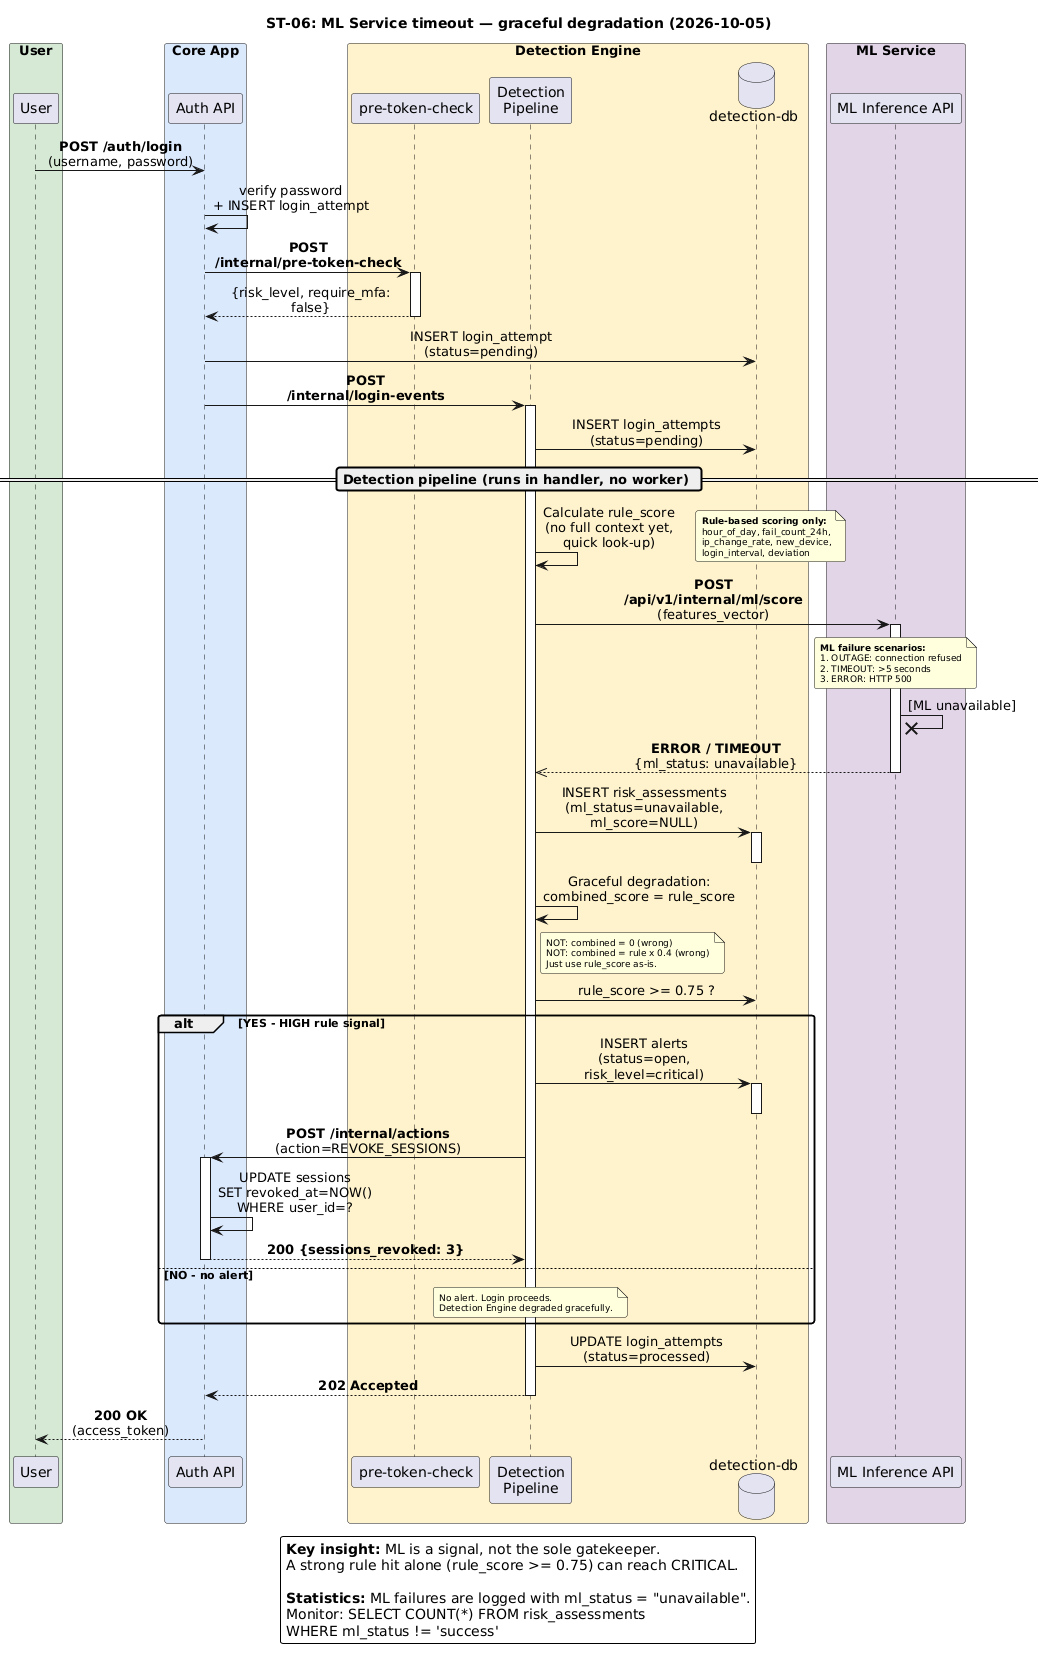

The diagram above was rendered by PlantUML. Its source (embedded in the PNG):
@startuml
skinparam backgroundColor #FFFFFF
skinparam shadowing false
skinparam defaultFontName Sans
skinparam BoxPadding 8
skinparam roundCorner 5
skinparam maxMessageSize 200
skinparam sequenceMessageAlign center
skinparam noteFontSize 9

title ST-06: ML Service timeout — graceful degradation (2026-10-05)

box "User" #D5E8D4
participant "User" as U
end box

box "Core App" #DAE8FC
participant "Auth API" as CA
end box

box "Detection Engine" #FFF2CC
participant "pre-token-check" as PT
participant "Detection\nPipeline" as DP
database "detection-db" as DDB
end box

box "ML Service" #E1D5E7
participant "ML Inference API" as ML
end box

U -> CA : **POST /auth/login**\n(username, password)
CA -> CA : verify password\n+ INSERT login_attempt
CA -> PT : **POST /internal/pre-token-check**
activate PT
PT --> CA : {risk_level, require_mfa: false}
deactivate PT

CA -> DDB : INSERT login_attempt (status=pending)
CA -> DP : **POST /internal/login-events**
activate DP

DP -> DDB : INSERT login_attempts (status=pending)

== Detection pipeline (runs in handler, no worker) ==

DP -> DP : Calculate rule_score\n(no full context yet,\nquick look-up)
note right
  **Rule-based scoring only:**
  hour_of_day, fail_count_24h,
  ip_change_rate, new_device,
  login_interval, deviation
end note

DP -> ML : **POST /api/v1/internal/ml/score**\n(features_vector)
activate ML

note over ML
  **ML failure scenarios:**
  1. OUTAGE: connection refused
  2. TIMEOUT: >5 seconds
  3. ERROR: HTTP 500
end note
ML -x ML : [ML unavailable]

ML -->> DP : **ERROR / TIMEOUT**\n{ml_status: unavailable}
deactivate ML

DP -> DDB : INSERT risk_assessments\n(ml_status=unavailable,\nml_score=NULL)
activate DDB
deactivate DDB

DP -> DP : Graceful degradation:\ncombined_score = rule_score
note right of DP
  NOT: combined = 0 (wrong)
  NOT: combined = rule x 0.4 (wrong)
  Just use rule_score as-is.
end note

DP -> DDB : rule_score >= 0.75 ?
alt YES - HIGH rule signal
    DP -> DDB : INSERT alerts\n(status=open, risk_level=critical)
    activate DDB
    deactivate DDB

    DP -> CA : **POST /internal/actions**\n(action=REVOKE_SESSIONS)
    activate CA
    CA -> CA : UPDATE sessions\nSET revoked_at=NOW()\nWHERE user_id=?
    CA --> DP : **200 {sessions_revoked: 3}**
    deactivate CA
else NO - no alert
    note over DP
      No alert. Login proceeds.
      Detection Engine degraded gracefully.
    end note
end alt

DP -> DDB : UPDATE login_attempts (status=processed)
DP --> CA : **202 Accepted**
deactivate DP

CA --> U : **200 OK**\n(access_token)
deactivate CA

legend bottom
  **Key insight:** ML is a signal, not the sole gatekeeper.
  A strong rule hit alone (rule_score >= 0.75) can reach CRITICAL.

  **Statistics:** ML failures are logged with ml_status = "unavailable".
  Monitor: SELECT COUNT(*) FROM risk_assessments
  WHERE ml_status != 'success'
endlegend
@enduml